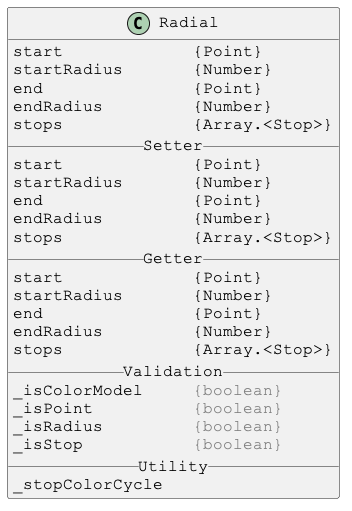

The diagram above was rendered by PlantUML. Its source (embedded in the PNG):
@startuml

skinparam DefaultFontSize 16
skinparam DefaultFontName Courier New

class Radial {
start             {Point}
startRadius       {Number}
end               {Point}
endRadius         {Number}
stops             {Array.<Stop>}
__ Setter __
start             {Point}
startRadius       {Number}
end               {Point}
endRadius         {Number}
stops             {Array.<Stop>}
__ Getter __
start             {Point}
startRadius       {Number}
end               {Point}
endRadius         {Number}
stops             {Array.<Stop>}
__ Validation __
_isColorModel     <color:gray>{boolean}</color>
_isPoint          <color:gray>{boolean}</color>
_isRadius         <color:gray>{boolean}</color>
_isStop           <color:gray>{boolean}</color>
__ Utility __
_stopColorCycle
}

@enduml